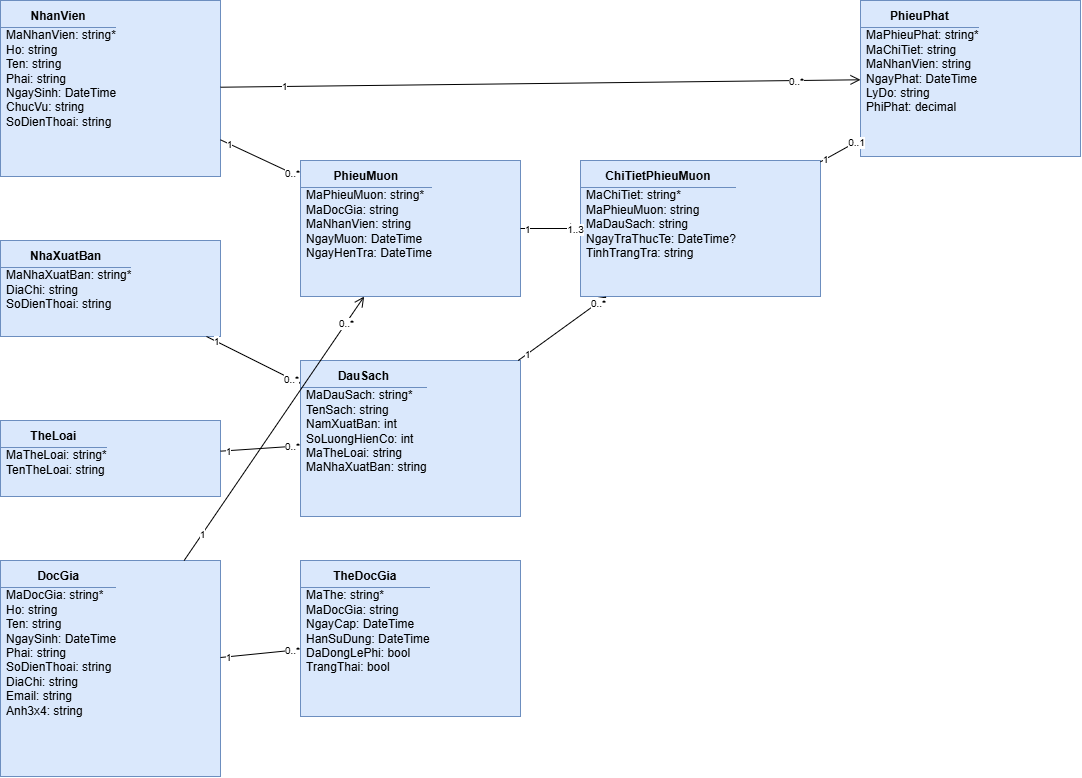

The diagram above was exported from draw.io. Its source (the exported page's mxGraphModel, read from the mxfile embedded in the PNG):
<mxGraphModel dx="1030" dy="562" grid="1" gridSize="10" guides="1" tooltips="1" connect="1" arrows="1" fold="1" page="1" pageScale="1" pageWidth="1200" pageHeight="900" math="0" shadow="0">
  <root>
    <mxCell id="0" />
    <mxCell id="1" parent="0" />
    <mxCell id="cls_NhanVien" parent="1" style="rounded=0;whiteSpace=wrap;html=1;verticalAlign=top;align=left;fillColor=#dae8fc;strokeColor=#6c8ebf;spacing=0;" value="&lt;div style=&quot;text-align:center;font-weight:bold;padding:4px;border-bottom:1px solid #6c8ebf;&quot;&gt;NhanVien&lt;/div&gt;&lt;div style=&quot;text-align:left;padding-left:6px;&quot;&gt;MaNhanVien: string*&lt;/div&gt;&lt;div style=&quot;text-align:left;padding-left:6px;&quot;&gt;Ho: string&lt;/div&gt;&lt;div style=&quot;text-align:left;padding-left:6px;&quot;&gt;Ten: string&lt;/div&gt;&lt;div style=&quot;text-align:left;padding-left:6px;&quot;&gt;Phai: string&lt;/div&gt;&lt;div style=&quot;text-align:left;padding-left:6px;&quot;&gt;NgaySinh: DateTime&lt;/div&gt;&lt;div style=&quot;text-align:left;padding-left:6px;&quot;&gt;ChucVu: string&lt;/div&gt;&lt;div style=&quot;text-align:left;padding-left:6px;&quot;&gt;SoDienThoai: string&lt;/div&gt;" vertex="1">
      <mxGeometry height="176" width="220" x="40" y="40" as="geometry" />
    </mxCell>
    <mxCell id="cls_NhaXuatBan" parent="1" style="rounded=0;whiteSpace=wrap;html=1;verticalAlign=top;align=left;fillColor=#dae8fc;strokeColor=#6c8ebf;spacing=0;" value="&lt;div style=&quot;text-align:center;font-weight:bold;padding:4px;border-bottom:1px solid #6c8ebf;&quot;&gt;NhaXuatBan&lt;/div&gt;&lt;div style=&quot;text-align:left;padding-left:6px;&quot;&gt;MaNhaXuatBan: string*&lt;/div&gt;&lt;div style=&quot;text-align:left;padding-left:6px;&quot;&gt;DiaChi: string&lt;/div&gt;&lt;div style=&quot;text-align:left;padding-left:6px;&quot;&gt;SoDienThoai: string&lt;/div&gt;" vertex="1">
      <mxGeometry height="96" width="220" x="40" y="280" as="geometry" />
    </mxCell>
    <mxCell id="cls_TheLoai" parent="1" style="rounded=0;whiteSpace=wrap;html=1;verticalAlign=top;align=left;fillColor=#dae8fc;strokeColor=#6c8ebf;spacing=0;" value="&lt;div style=&quot;text-align:center;font-weight:bold;padding:4px;border-bottom:1px solid #6c8ebf;&quot;&gt;TheLoai&lt;/div&gt;&lt;div style=&quot;text-align:left;padding-left:6px;&quot;&gt;MaTheLoai: string*&lt;/div&gt;&lt;div style=&quot;text-align:left;padding-left:6px;&quot;&gt;TenTheLoai: string&lt;/div&gt;" vertex="1">
      <mxGeometry height="76" width="220" x="40" y="460" as="geometry" />
    </mxCell>
    <mxCell id="cls_DocGia" parent="1" style="rounded=0;whiteSpace=wrap;html=1;verticalAlign=top;align=left;fillColor=#dae8fc;strokeColor=#6c8ebf;spacing=0;" value="&lt;div style=&quot;text-align:center;font-weight:bold;padding:4px;border-bottom:1px solid #6c8ebf;&quot;&gt;DocGia&lt;/div&gt;&lt;div style=&quot;text-align:left;padding-left:6px;&quot;&gt;MaDocGia: string*&lt;/div&gt;&lt;div style=&quot;text-align:left;padding-left:6px;&quot;&gt;Ho: string&lt;/div&gt;&lt;div style=&quot;text-align:left;padding-left:6px;&quot;&gt;Ten: string&lt;/div&gt;&lt;div style=&quot;text-align:left;padding-left:6px;&quot;&gt;NgaySinh: DateTime&lt;/div&gt;&lt;div style=&quot;text-align:left;padding-left:6px;&quot;&gt;Phai: string&lt;/div&gt;&lt;div style=&quot;text-align:left;padding-left:6px;&quot;&gt;SoDienThoai: string&lt;/div&gt;&lt;div style=&quot;text-align:left;padding-left:6px;&quot;&gt;DiaChi: string&lt;/div&gt;&lt;div style=&quot;text-align:left;padding-left:6px;&quot;&gt;Email: string&lt;/div&gt;&lt;div style=&quot;text-align:left;padding-left:6px;&quot;&gt;Anh3x4: string&lt;/div&gt;" vertex="1">
      <mxGeometry height="216" width="220" x="40" y="600" as="geometry" />
    </mxCell>
    <mxCell id="cls_DauSach" parent="1" style="rounded=0;whiteSpace=wrap;html=1;verticalAlign=top;align=left;fillColor=#dae8fc;strokeColor=#6c8ebf;spacing=0;" value="&lt;div style=&quot;text-align:center;font-weight:bold;padding:4px;border-bottom:1px solid #6c8ebf;&quot;&gt;DauSach&lt;/div&gt;&lt;div style=&quot;text-align:left;padding-left:6px;&quot;&gt;MaDauSach: string*&lt;/div&gt;&lt;div style=&quot;text-align:left;padding-left:6px;&quot;&gt;TenSach: string&lt;/div&gt;&lt;div style=&quot;text-align:left;padding-left:6px;&quot;&gt;NamXuatBan: int&lt;/div&gt;&lt;div style=&quot;text-align:left;padding-left:6px;&quot;&gt;SoLuongHienCo: int&lt;/div&gt;&lt;div style=&quot;text-align:left;padding-left:6px;&quot;&gt;MaTheLoai: string&lt;/div&gt;&lt;div style=&quot;text-align:left;padding-left:6px;&quot;&gt;MaNhaXuatBan: string&lt;/div&gt;" vertex="1">
      <mxGeometry height="156" width="220" x="340" y="400" as="geometry" />
    </mxCell>
    <mxCell id="cls_PhieuMuon" parent="1" style="rounded=0;whiteSpace=wrap;html=1;verticalAlign=top;align=left;fillColor=#dae8fc;strokeColor=#6c8ebf;spacing=0;" value="&lt;div style=&quot;text-align:center;font-weight:bold;padding:4px;border-bottom:1px solid #6c8ebf;&quot;&gt;PhieuMuon&lt;/div&gt;&lt;div style=&quot;text-align:left;padding-left:6px;&quot;&gt;MaPhieuMuon: string*&lt;/div&gt;&lt;div style=&quot;text-align:left;padding-left:6px;&quot;&gt;MaDocGia: string&lt;/div&gt;&lt;div style=&quot;text-align:left;padding-left:6px;&quot;&gt;MaNhanVien: string&lt;/div&gt;&lt;div style=&quot;text-align:left;padding-left:6px;&quot;&gt;NgayMuon: DateTime&lt;/div&gt;&lt;div style=&quot;text-align:left;padding-left:6px;&quot;&gt;NgayHenTra: DateTime&lt;/div&gt;" vertex="1">
      <mxGeometry height="136" width="220" x="340" y="200" as="geometry" />
    </mxCell>
    <mxCell id="cls_ChiTietPhieuMuon" parent="1" style="rounded=0;whiteSpace=wrap;html=1;verticalAlign=top;align=left;fillColor=#dae8fc;strokeColor=#6c8ebf;spacing=0;" value="&lt;div style=&quot;text-align:center;font-weight:bold;padding:4px;border-bottom:1px solid #6c8ebf;&quot;&gt;ChiTietPhieuMuon&lt;/div&gt;&lt;div style=&quot;text-align:left;padding-left:6px;&quot;&gt;MaChiTiet: string*&lt;/div&gt;&lt;div style=&quot;text-align:left;padding-left:6px;&quot;&gt;MaPhieuMuon: string&lt;/div&gt;&lt;div style=&quot;text-align:left;padding-left:6px;&quot;&gt;MaDauSach: string&lt;/div&gt;&lt;div style=&quot;text-align:left;padding-left:6px;&quot;&gt;NgayTraThucTe: DateTime?&lt;/div&gt;&lt;div style=&quot;text-align:left;padding-left:6px;&quot;&gt;TinhTrangTra: string&lt;/div&gt;" vertex="1">
      <mxGeometry height="136" width="240" x="620" y="200" as="geometry" />
    </mxCell>
    <mxCell id="cls_PhieuPhat" parent="1" style="rounded=0;whiteSpace=wrap;html=1;verticalAlign=top;align=left;fillColor=#dae8fc;strokeColor=#6c8ebf;spacing=0;" value="&lt;div style=&quot;text-align:center;font-weight:bold;padding:4px;border-bottom:1px solid #6c8ebf;&quot;&gt;PhieuPhat&lt;/div&gt;&lt;div style=&quot;text-align:left;padding-left:6px;&quot;&gt;MaPhieuPhat: string*&lt;/div&gt;&lt;div style=&quot;text-align:left;padding-left:6px;&quot;&gt;MaChiTiet: string&lt;/div&gt;&lt;div style=&quot;text-align:left;padding-left:6px;&quot;&gt;MaNhanVien: string&lt;/div&gt;&lt;div style=&quot;text-align:left;padding-left:6px;&quot;&gt;NgayPhat: DateTime&lt;/div&gt;&lt;div style=&quot;text-align:left;padding-left:6px;&quot;&gt;LyDo: string&lt;/div&gt;&lt;div style=&quot;text-align:left;padding-left:6px;&quot;&gt;PhiPhat: decimal&lt;/div&gt;" vertex="1">
      <mxGeometry height="156" width="220" x="900" y="40" as="geometry" />
    </mxCell>
    <mxCell id="cls_TheDocGia" parent="1" style="rounded=0;whiteSpace=wrap;html=1;verticalAlign=top;align=left;fillColor=#dae8fc;strokeColor=#6c8ebf;spacing=0;" value="&lt;div style=&quot;text-align:center;font-weight:bold;padding:4px;border-bottom:1px solid #6c8ebf;&quot;&gt;TheDocGia&lt;/div&gt;&lt;div style=&quot;text-align:left;padding-left:6px;&quot;&gt;MaThe: string*&lt;/div&gt;&lt;div style=&quot;text-align:left;padding-left:6px;&quot;&gt;MaDocGia: string&lt;/div&gt;&lt;div style=&quot;text-align:left;padding-left:6px;&quot;&gt;NgayCap: DateTime&lt;/div&gt;&lt;div style=&quot;text-align:left;padding-left:6px;&quot;&gt;HanSuDung: DateTime&lt;/div&gt;&lt;div style=&quot;text-align:left;padding-left:6px;&quot;&gt;DaDongLePhi: bool&lt;/div&gt;&lt;div style=&quot;text-align:left;padding-left:6px;&quot;&gt;TrangThai: bool&lt;/div&gt;" vertex="1">
      <mxGeometry height="156" width="220" x="340" y="600" as="geometry" />
    </mxCell>
    <mxCell id="e501" edge="1" parent="1" source="cls_NhanVien" style="html=1;endArrow=open;endFill=1;endSize=8;fontSize=10;" target="cls_PhieuMuon" value="">
      <mxGeometry relative="1" as="geometry">
        <mxPoint as="sourcePoint" />
      </mxGeometry>
    </mxCell>
    <mxCell id="e501l1" connectable="0" parent="e501" style="edgeLabel;html=1;align=center;verticalAlign=middle;resizable=0;points=[];fontSize=10;labelBackgroundColor=#ffffff;" value="1" vertex="1">
      <mxGeometry relative="1" x="-0.8" as="geometry">
        <mxPoint as="offset" />
      </mxGeometry>
    </mxCell>
    <mxCell id="e501l2" connectable="0" parent="e501" style="edgeLabel;html=1;align=center;verticalAlign=middle;resizable=0;points=[];fontSize=10;labelBackgroundColor=#ffffff;" value="0..*" vertex="1">
      <mxGeometry relative="1" x="0.8" as="geometry">
        <mxPoint as="offset" />
      </mxGeometry>
    </mxCell>
    <mxCell id="e502" edge="1" parent="1" source="cls_NhanVien" style="html=1;endArrow=open;endFill=1;endSize=8;fontSize=10;" target="cls_PhieuPhat" value="">
      <mxGeometry relative="1" as="geometry">
        <mxPoint as="sourcePoint" />
      </mxGeometry>
    </mxCell>
    <mxCell id="e502l1" connectable="0" parent="e502" style="edgeLabel;html=1;align=center;verticalAlign=middle;resizable=0;points=[];fontSize=10;labelBackgroundColor=#ffffff;" value="1" vertex="1">
      <mxGeometry relative="1" x="-0.8" as="geometry">
        <mxPoint as="offset" />
      </mxGeometry>
    </mxCell>
    <mxCell id="e502l2" connectable="0" parent="e502" style="edgeLabel;html=1;align=center;verticalAlign=middle;resizable=0;points=[];fontSize=10;labelBackgroundColor=#ffffff;" value="0..*" vertex="1">
      <mxGeometry relative="1" x="0.8" as="geometry">
        <mxPoint as="offset" />
      </mxGeometry>
    </mxCell>
    <mxCell id="e503" edge="1" parent="1" source="cls_NhaXuatBan" style="html=1;endArrow=open;endFill=1;endSize=8;fontSize=10;" target="cls_DauSach" value="">
      <mxGeometry relative="1" as="geometry">
        <mxPoint as="sourcePoint" />
      </mxGeometry>
    </mxCell>
    <mxCell id="e503l1" connectable="0" parent="e503" style="edgeLabel;html=1;align=center;verticalAlign=middle;resizable=0;points=[];fontSize=10;labelBackgroundColor=#ffffff;" value="1" vertex="1">
      <mxGeometry relative="1" x="-0.8" as="geometry">
        <mxPoint as="offset" />
      </mxGeometry>
    </mxCell>
    <mxCell id="e503l2" connectable="0" parent="e503" style="edgeLabel;html=1;align=center;verticalAlign=middle;resizable=0;points=[];fontSize=10;labelBackgroundColor=#ffffff;" value="0..*" vertex="1">
      <mxGeometry relative="1" x="0.8" as="geometry">
        <mxPoint as="offset" />
      </mxGeometry>
    </mxCell>
    <mxCell id="e504" edge="1" parent="1" source="cls_TheLoai" style="html=1;endArrow=open;endFill=1;endSize=8;fontSize=10;" target="cls_DauSach" value="">
      <mxGeometry relative="1" as="geometry">
        <mxPoint as="sourcePoint" />
      </mxGeometry>
    </mxCell>
    <mxCell id="e504l1" connectable="0" parent="e504" style="edgeLabel;html=1;align=center;verticalAlign=middle;resizable=0;points=[];fontSize=10;labelBackgroundColor=#ffffff;" value="1" vertex="1">
      <mxGeometry relative="1" x="-0.8" as="geometry">
        <mxPoint as="offset" />
      </mxGeometry>
    </mxCell>
    <mxCell id="e504l2" connectable="0" parent="e504" style="edgeLabel;html=1;align=center;verticalAlign=middle;resizable=0;points=[];fontSize=10;labelBackgroundColor=#ffffff;" value="0..*" vertex="1">
      <mxGeometry relative="1" x="0.8" as="geometry">
        <mxPoint as="offset" />
      </mxGeometry>
    </mxCell>
    <mxCell id="e505" edge="1" parent="1" source="cls_DocGia" style="html=1;endArrow=open;endFill=1;endSize=8;fontSize=10;" target="cls_PhieuMuon" value="">
      <mxGeometry relative="1" as="geometry">
        <mxPoint as="sourcePoint" />
      </mxGeometry>
    </mxCell>
    <mxCell id="e505l1" connectable="0" parent="e505" style="edgeLabel;html=1;align=center;verticalAlign=middle;resizable=0;points=[];fontSize=10;labelBackgroundColor=#ffffff;" value="1" vertex="1">
      <mxGeometry relative="1" x="-0.8" as="geometry">
        <mxPoint as="offset" />
      </mxGeometry>
    </mxCell>
    <mxCell id="e505l2" connectable="0" parent="e505" style="edgeLabel;html=1;align=center;verticalAlign=middle;resizable=0;points=[];fontSize=10;labelBackgroundColor=#ffffff;" value="0..*" vertex="1">
      <mxGeometry relative="1" x="0.8" as="geometry">
        <mxPoint as="offset" />
      </mxGeometry>
    </mxCell>
    <mxCell id="e506" edge="1" parent="1" source="cls_DocGia" style="html=1;endArrow=open;endFill=1;endSize=8;fontSize=10;" target="cls_TheDocGia" value="">
      <mxGeometry relative="1" as="geometry">
        <mxPoint as="sourcePoint" />
      </mxGeometry>
    </mxCell>
    <mxCell id="e506l1" connectable="0" parent="e506" style="edgeLabel;html=1;align=center;verticalAlign=middle;resizable=0;points=[];fontSize=10;labelBackgroundColor=#ffffff;" value="1" vertex="1">
      <mxGeometry relative="1" x="-0.8" as="geometry">
        <mxPoint as="offset" />
      </mxGeometry>
    </mxCell>
    <mxCell id="e506l2" connectable="0" parent="e506" style="edgeLabel;html=1;align=center;verticalAlign=middle;resizable=0;points=[];fontSize=10;labelBackgroundColor=#ffffff;" value="0..*" vertex="1">
      <mxGeometry relative="1" x="0.8" as="geometry">
        <mxPoint as="offset" />
      </mxGeometry>
    </mxCell>
    <mxCell id="e507" edge="1" parent="1" source="cls_PhieuMuon" style="html=1;endArrow=open;endFill=1;endSize=8;fontSize=10;" target="cls_ChiTietPhieuMuon" value="">
      <mxGeometry relative="1" as="geometry">
        <mxPoint as="sourcePoint" />
      </mxGeometry>
    </mxCell>
    <mxCell id="e507l1" connectable="0" parent="e507" style="edgeLabel;html=1;align=center;verticalAlign=middle;resizable=0;points=[];fontSize=10;labelBackgroundColor=#ffffff;" value="1" vertex="1">
      <mxGeometry relative="1" x="-0.8" as="geometry">
        <mxPoint as="offset" />
      </mxGeometry>
    </mxCell>
    <mxCell id="e507l2" connectable="0" parent="e507" style="edgeLabel;html=1;align=center;verticalAlign=middle;resizable=0;points=[];fontSize=10;labelBackgroundColor=#ffffff;" value="1..3" vertex="1">
      <mxGeometry relative="1" x="0.8" as="geometry">
        <mxPoint as="offset" />
      </mxGeometry>
    </mxCell>
    <mxCell id="e508" edge="1" parent="1" source="cls_DauSach" style="html=1;endArrow=open;endFill=1;endSize=8;fontSize=10;" target="cls_ChiTietPhieuMuon" value="">
      <mxGeometry relative="1" as="geometry">
        <mxPoint as="sourcePoint" />
      </mxGeometry>
    </mxCell>
    <mxCell id="e508l1" connectable="0" parent="e508" style="edgeLabel;html=1;align=center;verticalAlign=middle;resizable=0;points=[];fontSize=10;labelBackgroundColor=#ffffff;" value="1" vertex="1">
      <mxGeometry relative="1" x="-0.8" as="geometry">
        <mxPoint as="offset" />
      </mxGeometry>
    </mxCell>
    <mxCell id="e508l2" connectable="0" parent="e508" style="edgeLabel;html=1;align=center;verticalAlign=middle;resizable=0;points=[];fontSize=10;labelBackgroundColor=#ffffff;" value="0..*" vertex="1">
      <mxGeometry relative="1" x="0.8" as="geometry">
        <mxPoint as="offset" />
      </mxGeometry>
    </mxCell>
    <mxCell id="e509" edge="1" parent="1" source="cls_ChiTietPhieuMuon" style="html=1;endArrow=open;endFill=1;endSize=8;fontSize=10;" target="cls_PhieuPhat" value="">
      <mxGeometry relative="1" as="geometry">
        <mxPoint as="sourcePoint" />
      </mxGeometry>
    </mxCell>
    <mxCell id="e509l1" connectable="0" parent="e509" style="edgeLabel;html=1;align=center;verticalAlign=middle;resizable=0;points=[];fontSize=10;labelBackgroundColor=#ffffff;" value="1" vertex="1">
      <mxGeometry relative="1" x="-0.8" as="geometry">
        <mxPoint as="offset" />
      </mxGeometry>
    </mxCell>
    <mxCell id="e509l2" connectable="0" parent="e509" style="edgeLabel;html=1;align=center;verticalAlign=middle;resizable=0;points=[];fontSize=10;labelBackgroundColor=#ffffff;" value="0..1" vertex="1">
      <mxGeometry relative="1" x="0.8" as="geometry">
        <mxPoint as="offset" />
      </mxGeometry>
    </mxCell>
  </root>
</mxGraphModel>